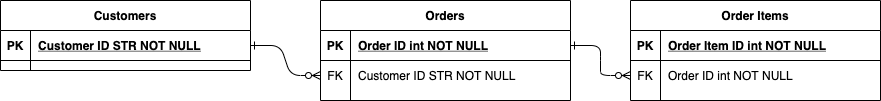

The diagram above was exported from draw.io. Its source (the exported page's mxGraphModel, read from the mxfile embedded in the PNG):
<mxGraphModel dx="1426" dy="826" grid="1" gridSize="10" guides="1" tooltips="1" connect="1" arrows="1" fold="1" page="1" pageScale="1" pageWidth="850" pageHeight="1100" math="0" shadow="0" extFonts="Permanent Marker^https://fonts.googleapis.com/css?family=Permanent+Marker">
  <root>
    <mxCell id="0" />
    <mxCell id="1" parent="0" />
    <mxCell id="C-vyLk0tnHw3VtMMgP7b-1" value="" style="edgeStyle=entityRelationEdgeStyle;endArrow=ERzeroToMany;startArrow=ERone;endFill=1;startFill=0;" parent="1" source="C-vyLk0tnHw3VtMMgP7b-24" target="C-vyLk0tnHw3VtMMgP7b-6" edge="1">
      <mxGeometry width="100" height="100" relative="1" as="geometry">
        <mxPoint x="360" y="760" as="sourcePoint" />
        <mxPoint x="460" y="660" as="targetPoint" />
      </mxGeometry>
    </mxCell>
    <mxCell id="C-vyLk0tnHw3VtMMgP7b-12" value="" style="edgeStyle=entityRelationEdgeStyle;endArrow=ERzeroToMany;startArrow=ERone;endFill=1;startFill=0;" parent="1" source="C-vyLk0tnHw3VtMMgP7b-3" target="C-vyLk0tnHw3VtMMgP7b-17" edge="1">
      <mxGeometry width="100" height="100" relative="1" as="geometry">
        <mxPoint x="420" y="220" as="sourcePoint" />
        <mxPoint x="480" y="245" as="targetPoint" />
      </mxGeometry>
    </mxCell>
    <mxCell id="C-vyLk0tnHw3VtMMgP7b-2" value="Orders" style="shape=table;startSize=30;container=1;collapsible=1;childLayout=tableLayout;fixedRows=1;rowLines=0;fontStyle=1;align=center;resizeLast=1;" parent="1" vertex="1">
      <mxGeometry x="330" y="80" width="250" height="100" as="geometry" />
    </mxCell>
    <mxCell id="C-vyLk0tnHw3VtMMgP7b-3" value="" style="shape=partialRectangle;collapsible=0;dropTarget=0;pointerEvents=0;fillColor=none;points=[[0,0.5],[1,0.5]];portConstraint=eastwest;top=0;left=0;right=0;bottom=1;" parent="C-vyLk0tnHw3VtMMgP7b-2" vertex="1">
      <mxGeometry y="30" width="250" height="30" as="geometry" />
    </mxCell>
    <mxCell id="C-vyLk0tnHw3VtMMgP7b-4" value="PK" style="shape=partialRectangle;overflow=hidden;connectable=0;fillColor=none;top=0;left=0;bottom=0;right=0;fontStyle=1;" parent="C-vyLk0tnHw3VtMMgP7b-3" vertex="1">
      <mxGeometry width="30" height="30" as="geometry" />
    </mxCell>
    <mxCell id="C-vyLk0tnHw3VtMMgP7b-5" value="Order ID int NOT NULL " style="shape=partialRectangle;overflow=hidden;connectable=0;fillColor=none;top=0;left=0;bottom=0;right=0;align=left;spacingLeft=6;fontStyle=5;" parent="C-vyLk0tnHw3VtMMgP7b-3" vertex="1">
      <mxGeometry x="30" width="220" height="30" as="geometry" />
    </mxCell>
    <mxCell id="C-vyLk0tnHw3VtMMgP7b-6" value="" style="shape=partialRectangle;collapsible=0;dropTarget=0;pointerEvents=0;fillColor=none;points=[[0,0.5],[1,0.5]];portConstraint=eastwest;top=0;left=0;right=0;bottom=0;" parent="C-vyLk0tnHw3VtMMgP7b-2" vertex="1">
      <mxGeometry y="60" width="250" height="30" as="geometry" />
    </mxCell>
    <mxCell id="C-vyLk0tnHw3VtMMgP7b-7" value="FK" style="shape=partialRectangle;overflow=hidden;connectable=0;fillColor=none;top=0;left=0;bottom=0;right=0;" parent="C-vyLk0tnHw3VtMMgP7b-6" vertex="1">
      <mxGeometry width="30" height="30" as="geometry" />
    </mxCell>
    <mxCell id="C-vyLk0tnHw3VtMMgP7b-8" value="Customer ID STR NOT NULL" style="shape=partialRectangle;overflow=hidden;connectable=0;fillColor=none;top=0;left=0;bottom=0;right=0;align=left;spacingLeft=6;" parent="C-vyLk0tnHw3VtMMgP7b-6" vertex="1">
      <mxGeometry x="30" width="220" height="30" as="geometry" />
    </mxCell>
    <mxCell id="C-vyLk0tnHw3VtMMgP7b-13" value="Order Items" style="shape=table;startSize=30;container=1;collapsible=1;childLayout=tableLayout;fixedRows=1;rowLines=0;fontStyle=1;align=center;resizeLast=1;" parent="1" vertex="1">
      <mxGeometry x="640" y="80" width="250" height="100" as="geometry" />
    </mxCell>
    <mxCell id="C-vyLk0tnHw3VtMMgP7b-14" value="" style="shape=partialRectangle;collapsible=0;dropTarget=0;pointerEvents=0;fillColor=none;points=[[0,0.5],[1,0.5]];portConstraint=eastwest;top=0;left=0;right=0;bottom=1;" parent="C-vyLk0tnHw3VtMMgP7b-13" vertex="1">
      <mxGeometry y="30" width="250" height="30" as="geometry" />
    </mxCell>
    <mxCell id="C-vyLk0tnHw3VtMMgP7b-15" value="PK" style="shape=partialRectangle;overflow=hidden;connectable=0;fillColor=none;top=0;left=0;bottom=0;right=0;fontStyle=1;" parent="C-vyLk0tnHw3VtMMgP7b-14" vertex="1">
      <mxGeometry width="30" height="30" as="geometry" />
    </mxCell>
    <mxCell id="C-vyLk0tnHw3VtMMgP7b-16" value="Order Item ID int NOT NULL " style="shape=partialRectangle;overflow=hidden;connectable=0;fillColor=none;top=0;left=0;bottom=0;right=0;align=left;spacingLeft=6;fontStyle=5;" parent="C-vyLk0tnHw3VtMMgP7b-14" vertex="1">
      <mxGeometry x="30" width="220" height="30" as="geometry" />
    </mxCell>
    <mxCell id="C-vyLk0tnHw3VtMMgP7b-17" value="" style="shape=partialRectangle;collapsible=0;dropTarget=0;pointerEvents=0;fillColor=none;points=[[0,0.5],[1,0.5]];portConstraint=eastwest;top=0;left=0;right=0;bottom=0;" parent="C-vyLk0tnHw3VtMMgP7b-13" vertex="1">
      <mxGeometry y="60" width="250" height="30" as="geometry" />
    </mxCell>
    <mxCell id="C-vyLk0tnHw3VtMMgP7b-18" value="FK" style="shape=partialRectangle;overflow=hidden;connectable=0;fillColor=none;top=0;left=0;bottom=0;right=0;" parent="C-vyLk0tnHw3VtMMgP7b-17" vertex="1">
      <mxGeometry width="30" height="30" as="geometry" />
    </mxCell>
    <mxCell id="C-vyLk0tnHw3VtMMgP7b-19" value="Order ID int NOT NULL" style="shape=partialRectangle;overflow=hidden;connectable=0;fillColor=none;top=0;left=0;bottom=0;right=0;align=left;spacingLeft=6;" parent="C-vyLk0tnHw3VtMMgP7b-17" vertex="1">
      <mxGeometry x="30" width="220" height="30" as="geometry" />
    </mxCell>
    <mxCell id="C-vyLk0tnHw3VtMMgP7b-23" value="Customers" style="shape=table;startSize=30;container=1;collapsible=1;childLayout=tableLayout;fixedRows=1;rowLines=0;fontStyle=1;align=center;resizeLast=1;" parent="1" vertex="1">
      <mxGeometry x="10" y="80" width="250" height="70" as="geometry">
        <mxRectangle x="120" y="120" width="100" height="30" as="alternateBounds" />
      </mxGeometry>
    </mxCell>
    <mxCell id="C-vyLk0tnHw3VtMMgP7b-24" value="" style="shape=partialRectangle;collapsible=0;dropTarget=0;pointerEvents=0;fillColor=none;points=[[0,0.5],[1,0.5]];portConstraint=eastwest;top=0;left=0;right=0;bottom=1;" parent="C-vyLk0tnHw3VtMMgP7b-23" vertex="1">
      <mxGeometry y="30" width="250" height="30" as="geometry" />
    </mxCell>
    <mxCell id="C-vyLk0tnHw3VtMMgP7b-25" value="PK" style="shape=partialRectangle;overflow=hidden;connectable=0;fillColor=none;top=0;left=0;bottom=0;right=0;fontStyle=1;" parent="C-vyLk0tnHw3VtMMgP7b-24" vertex="1">
      <mxGeometry width="30" height="30" as="geometry" />
    </mxCell>
    <mxCell id="C-vyLk0tnHw3VtMMgP7b-26" value="Customer ID STR NOT NULL " style="shape=partialRectangle;overflow=hidden;connectable=0;fillColor=none;top=0;left=0;bottom=0;right=0;align=left;spacingLeft=6;fontStyle=5;" parent="C-vyLk0tnHw3VtMMgP7b-24" vertex="1">
      <mxGeometry x="30" width="220" height="30" as="geometry" />
    </mxCell>
  </root>
</mxGraphModel>